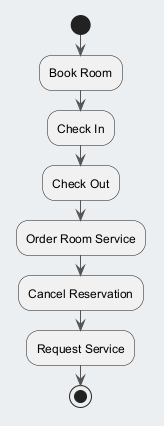

The diagram above was rendered by PlantUML. Its source (embedded in the PNG):
@startuml
skinparam backgroundColor #ECEFF1
skinparam classBackgroundColor #FFFFFF
skinparam classBorderColor #455A64
skinparam ArrowColor #555555
start
:Book Room;
:Check In;
:Check Out;
:Order Room Service;
:Cancel Reservation;
:Request Service;
stop
@enduml